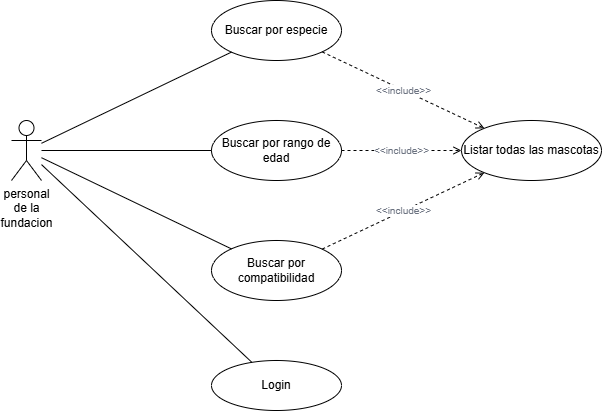

The diagram above was exported from draw.io. Its source (the exported page's mxGraphModel, read from the mxfile embedded in the PNG):
<mxGraphModel dx="1030" dy="630" grid="1" gridSize="10" guides="1" tooltips="1" connect="1" arrows="1" fold="1" page="1" pageScale="1" pageWidth="850" pageHeight="700" math="0" shadow="0">
  <root>
    <mxCell id="0" />
    <mxCell id="1" parent="0" />
    <mxCell id="actor_adoptante" parent="1" style="shape=umlActor;verticalLabelPosition=bottom;verticalAlign=top;html=1;outlineConnect=0;fontSize=12;" value="&lt;span style=&quot;white-space: normal;&quot;&gt;personal de la fundacion&lt;/span&gt;" vertex="1">
      <mxGeometry height="60" width="30" x="80" y="220" as="geometry" />
    </mxCell>
    <mxCell id="uc_especie" parent="1" style="ellipse;whiteSpace=wrap;html=1;fontSize=12;" value="Buscar por especie" vertex="1">
      <mxGeometry height="60" width="130" x="280" y="100" as="geometry" />
    </mxCell>
    <mxCell id="uc_edad" parent="1" style="ellipse;whiteSpace=wrap;html=1;fontSize=12;" value="Buscar por rango de edad" vertex="1">
      <mxGeometry height="60" width="130" x="280" y="220" as="geometry" />
    </mxCell>
    <mxCell id="uc_compat" parent="1" style="ellipse;whiteSpace=wrap;html=1;fontSize=12;" value="Buscar por compatibilidad" vertex="1">
      <mxGeometry height="60" width="130" x="280" y="340" as="geometry" />
    </mxCell>
    <mxCell id="uc_listar" parent="1" style="ellipse;whiteSpace=wrap;html=1;fontSize=12;" value="Listar todas las mascotas" vertex="1">
      <mxGeometry height="60" width="140" x="530" y="220" as="geometry" />
    </mxCell>
    <mxCell id="uc_login" parent="1" style="ellipse;whiteSpace=wrap;html=1;fontSize=12;" value="Login" vertex="1">
      <mxGeometry height="50" width="130" x="280" y="460" as="geometry" />
    </mxCell>
    <mxCell id="r1" edge="1" parent="1" source="actor_adoptante" style="endArrow=none;html=1;rounded=0;" target="uc_especie" value="">
      <mxGeometry relative="1" as="geometry" />
    </mxCell>
    <mxCell id="r2" edge="1" parent="1" source="actor_adoptante" style="endArrow=none;html=1;rounded=0;" target="uc_edad" value="">
      <mxGeometry relative="1" as="geometry" />
    </mxCell>
    <mxCell id="r3" edge="1" parent="1" source="actor_adoptante" style="endArrow=none;html=1;rounded=0;" target="uc_compat" value="">
      <mxGeometry relative="1" as="geometry" />
    </mxCell>
    <mxCell id="r4" edge="1" parent="1" source="actor_adoptante" style="endArrow=none;html=1;rounded=0;" target="uc_login" value="">
      <mxGeometry relative="1" as="geometry" />
    </mxCell>
    <mxCell id="inc1" edge="1" parent="1" source="uc_especie" style="endArrow=open;startArrow=none;dashed=1;html=1;fontColor=#6B7280;fontSize=10;" target="uc_listar" value="&amp;lt;&amp;lt;include&amp;gt;&amp;gt;">
      <mxGeometry relative="1" as="geometry" />
    </mxCell>
    <mxCell id="inc2" edge="1" parent="1" source="uc_edad" style="endArrow=open;startArrow=none;dashed=1;html=1;fontColor=#6B7280;fontSize=10;" target="uc_listar" value="&amp;lt;&amp;lt;include&amp;gt;&amp;gt;">
      <mxGeometry relative="1" as="geometry" />
    </mxCell>
    <mxCell id="inc3" edge="1" parent="1" source="uc_compat" style="endArrow=open;startArrow=none;dashed=1;html=1;fontColor=#6B7280;fontSize=10;" target="uc_listar" value="&amp;lt;&amp;lt;include&amp;gt;&amp;gt;">
      <mxGeometry relative="1" as="geometry" />
    </mxCell>
  </root>
</mxGraphModel>